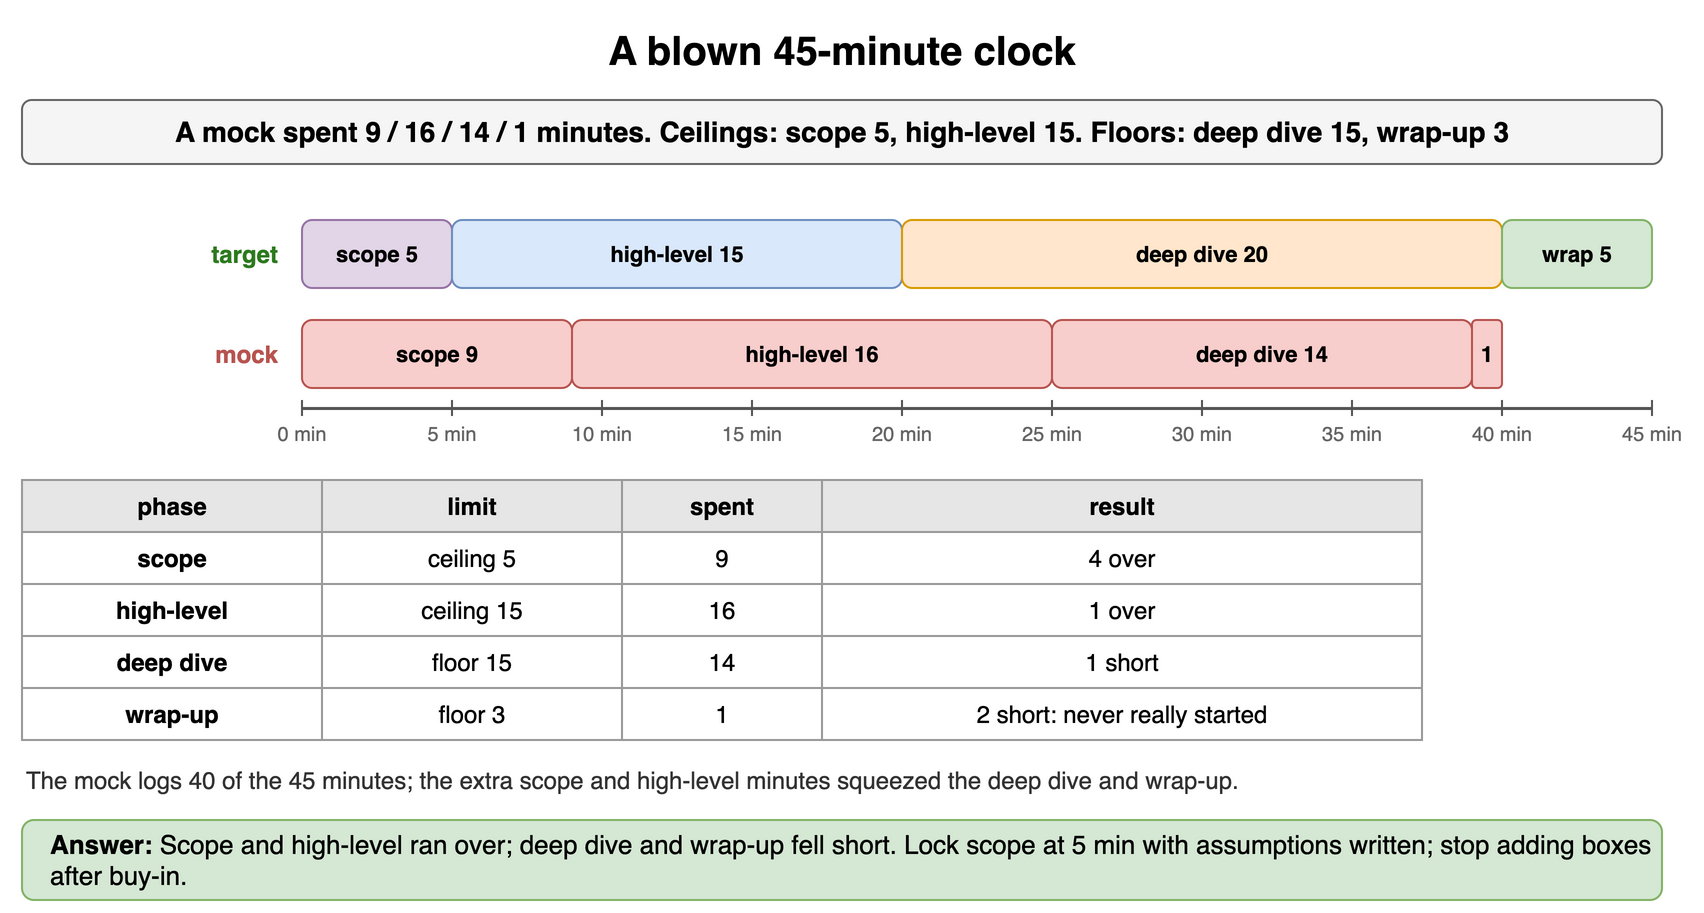

The diagram above was exported from draw.io. Its source (the exported page's mxGraphModel, read from the mxfile embedded in the PNG):
<mxGraphModel dx="900" dy="466" grid="1" gridSize="10" guides="1" tooltips="1" connect="1" arrows="1" fold="1" page="1" pageScale="1" pageWidth="900" pageHeight="466" math="0" shadow="0">
  <root>
    <mxCell id="0" />
    <mxCell id="1" parent="0" />
    <mxCell id="g71" value="A blown 45-minute clock" style="text;html=1;align=center;verticalAlign=middle;whiteSpace=wrap;fontSize=20;fontStyle=1;" vertex="1" parent="1">
      <mxGeometry x="40" y="10" width="820" height="30" as="geometry" />
    </mxCell>
    <mxCell id="g72" value="A mock spent 9 / 16 / 14 / 1 minutes. Ceilings: scope 5, high-level 15. Floors: deep dive 15, wrap-up 3" style="rounded=1;whiteSpace=wrap;html=1;fillColor=#f5f5f5;strokeColor=#666666;fontStyle=1;fontSize=14;" vertex="1" parent="1">
      <mxGeometry x="40" y="50" width="820" height="32" as="geometry" />
    </mxCell>
    <mxCell id="g73" value="target" style="text;html=1;whiteSpace=wrap;fontSize=11;align=right;verticalAlign=middle;fontSize=12;fontColor=#2d7a1f;fontStyle=1;" vertex="1" parent="1">
      <mxGeometry x="40" y="110" width="130" height="34" as="geometry" />
    </mxCell>
    <mxCell id="g74" value="scope 5" style="rounded=1;whiteSpace=wrap;html=1;fillColor=#e1d5e7;strokeColor=#9673a6;fontSize=11;align=center;fontStyle=1;" vertex="1" parent="1">
      <mxGeometry x="180" y="110" width="75" height="34" as="geometry" />
    </mxCell>
    <mxCell id="g75" value="high-level 15" style="rounded=1;whiteSpace=wrap;html=1;fillColor=#dae8fc;strokeColor=#6c8ebf;fontSize=11;align=center;fontStyle=1;" vertex="1" parent="1">
      <mxGeometry x="255" y="110" width="225" height="34" as="geometry" />
    </mxCell>
    <mxCell id="g76" value="deep dive 20" style="rounded=1;whiteSpace=wrap;html=1;fillColor=#ffe6cc;strokeColor=#d79b00;fontSize=11;align=center;fontStyle=1;" vertex="1" parent="1">
      <mxGeometry x="480" y="110" width="300" height="34" as="geometry" />
    </mxCell>
    <mxCell id="g77" value="wrap 5" style="rounded=1;whiteSpace=wrap;html=1;fillColor=#d5e8d4;strokeColor=#82b366;fontSize=11;align=center;fontStyle=1;" vertex="1" parent="1">
      <mxGeometry x="780" y="110" width="75" height="34" as="geometry" />
    </mxCell>
    <mxCell id="g78" value="mock" style="text;html=1;whiteSpace=wrap;fontSize=11;align=right;verticalAlign=middle;fontSize=12;fontColor=#b85450;fontStyle=1;" vertex="1" parent="1">
      <mxGeometry x="40" y="160" width="130" height="34" as="geometry" />
    </mxCell>
    <mxCell id="g79" value="scope 9" style="rounded=1;whiteSpace=wrap;html=1;fillColor=#f8cecc;strokeColor=#b85450;fontSize=11;align=center;fontStyle=1;" vertex="1" parent="1">
      <mxGeometry x="180" y="160" width="135" height="34" as="geometry" />
    </mxCell>
    <mxCell id="g710" value="high-level 16" style="rounded=1;whiteSpace=wrap;html=1;fillColor=#f8cecc;strokeColor=#b85450;fontSize=11;align=center;fontStyle=1;" vertex="1" parent="1">
      <mxGeometry x="315" y="160" width="240" height="34" as="geometry" />
    </mxCell>
    <mxCell id="g711" value="deep dive 14" style="rounded=1;whiteSpace=wrap;html=1;fillColor=#f8cecc;strokeColor=#b85450;fontSize=11;align=center;fontStyle=1;" vertex="1" parent="1">
      <mxGeometry x="555" y="160" width="210" height="34" as="geometry" />
    </mxCell>
    <mxCell id="g712" value="1" style="rounded=1;whiteSpace=wrap;html=1;fillColor=#f8cecc;strokeColor=#b85450;fontSize=11;align=center;fontStyle=1;" vertex="1" parent="1">
      <mxGeometry x="765" y="160" width="15" height="34" as="geometry" />
    </mxCell>
    <mxCell id="g713" value="" style="endArrow=none;html=1;strokeColor=#555555;strokeWidth=1.5;" edge="1" parent="1">
      <mxGeometry relative="1" as="geometry">
        <mxPoint x="180" y="204" as="sourcePoint" />
        <mxPoint x="855" y="204" as="targetPoint" />
      </mxGeometry>
    </mxCell>
    <mxCell id="g714" value="" style="endArrow=none;html=1;strokeColor=#555555;" edge="1" parent="1">
      <mxGeometry relative="1" as="geometry">
        <mxPoint x="180" y="200" as="sourcePoint" />
        <mxPoint x="180" y="208" as="targetPoint" />
      </mxGeometry>
    </mxCell>
    <mxCell id="g715" value="0 min" style="text;html=1;whiteSpace=wrap;fontSize=11;align=center;verticalAlign=middle;fontSize=10;fontColor=#666666;" vertex="1" parent="1">
      <mxGeometry x="160" y="210" width="40" height="14" as="geometry" />
    </mxCell>
    <mxCell id="g716" value="" style="endArrow=none;html=1;strokeColor=#555555;" edge="1" parent="1">
      <mxGeometry relative="1" as="geometry">
        <mxPoint x="255" y="200" as="sourcePoint" />
        <mxPoint x="255" y="208" as="targetPoint" />
      </mxGeometry>
    </mxCell>
    <mxCell id="g717" value="5 min" style="text;html=1;whiteSpace=wrap;fontSize=11;align=center;verticalAlign=middle;fontSize=10;fontColor=#666666;" vertex="1" parent="1">
      <mxGeometry x="235" y="210" width="40" height="14" as="geometry" />
    </mxCell>
    <mxCell id="g718" value="" style="endArrow=none;html=1;strokeColor=#555555;" edge="1" parent="1">
      <mxGeometry relative="1" as="geometry">
        <mxPoint x="330" y="200" as="sourcePoint" />
        <mxPoint x="330" y="208" as="targetPoint" />
      </mxGeometry>
    </mxCell>
    <mxCell id="g719" value="10 min" style="text;html=1;whiteSpace=wrap;fontSize=11;align=center;verticalAlign=middle;fontSize=10;fontColor=#666666;" vertex="1" parent="1">
      <mxGeometry x="310" y="210" width="40" height="14" as="geometry" />
    </mxCell>
    <mxCell id="g720" value="" style="endArrow=none;html=1;strokeColor=#555555;" edge="1" parent="1">
      <mxGeometry relative="1" as="geometry">
        <mxPoint x="405" y="200" as="sourcePoint" />
        <mxPoint x="405" y="208" as="targetPoint" />
      </mxGeometry>
    </mxCell>
    <mxCell id="g721" value="15 min" style="text;html=1;whiteSpace=wrap;fontSize=11;align=center;verticalAlign=middle;fontSize=10;fontColor=#666666;" vertex="1" parent="1">
      <mxGeometry x="385" y="210" width="40" height="14" as="geometry" />
    </mxCell>
    <mxCell id="g722" value="" style="endArrow=none;html=1;strokeColor=#555555;" edge="1" parent="1">
      <mxGeometry relative="1" as="geometry">
        <mxPoint x="480" y="200" as="sourcePoint" />
        <mxPoint x="480" y="208" as="targetPoint" />
      </mxGeometry>
    </mxCell>
    <mxCell id="g723" value="20 min" style="text;html=1;whiteSpace=wrap;fontSize=11;align=center;verticalAlign=middle;fontSize=10;fontColor=#666666;" vertex="1" parent="1">
      <mxGeometry x="460" y="210" width="40" height="14" as="geometry" />
    </mxCell>
    <mxCell id="g724" value="" style="endArrow=none;html=1;strokeColor=#555555;" edge="1" parent="1">
      <mxGeometry relative="1" as="geometry">
        <mxPoint x="555" y="200" as="sourcePoint" />
        <mxPoint x="555" y="208" as="targetPoint" />
      </mxGeometry>
    </mxCell>
    <mxCell id="g725" value="25 min" style="text;html=1;whiteSpace=wrap;fontSize=11;align=center;verticalAlign=middle;fontSize=10;fontColor=#666666;" vertex="1" parent="1">
      <mxGeometry x="535" y="210" width="40" height="14" as="geometry" />
    </mxCell>
    <mxCell id="g726" value="" style="endArrow=none;html=1;strokeColor=#555555;" edge="1" parent="1">
      <mxGeometry relative="1" as="geometry">
        <mxPoint x="630" y="200" as="sourcePoint" />
        <mxPoint x="630" y="208" as="targetPoint" />
      </mxGeometry>
    </mxCell>
    <mxCell id="g727" value="30 min" style="text;html=1;whiteSpace=wrap;fontSize=11;align=center;verticalAlign=middle;fontSize=10;fontColor=#666666;" vertex="1" parent="1">
      <mxGeometry x="610" y="210" width="40" height="14" as="geometry" />
    </mxCell>
    <mxCell id="g728" value="" style="endArrow=none;html=1;strokeColor=#555555;" edge="1" parent="1">
      <mxGeometry relative="1" as="geometry">
        <mxPoint x="705" y="200" as="sourcePoint" />
        <mxPoint x="705" y="208" as="targetPoint" />
      </mxGeometry>
    </mxCell>
    <mxCell id="g729" value="35 min" style="text;html=1;whiteSpace=wrap;fontSize=11;align=center;verticalAlign=middle;fontSize=10;fontColor=#666666;" vertex="1" parent="1">
      <mxGeometry x="685" y="210" width="40" height="14" as="geometry" />
    </mxCell>
    <mxCell id="g730" value="" style="endArrow=none;html=1;strokeColor=#555555;" edge="1" parent="1">
      <mxGeometry relative="1" as="geometry">
        <mxPoint x="780" y="200" as="sourcePoint" />
        <mxPoint x="780" y="208" as="targetPoint" />
      </mxGeometry>
    </mxCell>
    <mxCell id="g731" value="40 min" style="text;html=1;whiteSpace=wrap;fontSize=11;align=center;verticalAlign=middle;fontSize=10;fontColor=#666666;" vertex="1" parent="1">
      <mxGeometry x="760" y="210" width="40" height="14" as="geometry" />
    </mxCell>
    <mxCell id="g732" value="" style="endArrow=none;html=1;strokeColor=#555555;" edge="1" parent="1">
      <mxGeometry relative="1" as="geometry">
        <mxPoint x="855" y="200" as="sourcePoint" />
        <mxPoint x="855" y="208" as="targetPoint" />
      </mxGeometry>
    </mxCell>
    <mxCell id="g733" value="45 min" style="text;html=1;whiteSpace=wrap;fontSize=11;align=center;verticalAlign=middle;fontSize=10;fontColor=#666666;" vertex="1" parent="1">
      <mxGeometry x="835" y="210" width="40" height="14" as="geometry" />
    </mxCell>
    <mxCell id="g734" value="phase" style="whiteSpace=wrap;html=1;fillColor=#e6e6e6;strokeColor=#999999;fontStyle=1;fontSize=12;" vertex="1" parent="1">
      <mxGeometry x="40" y="240" width="150" height="26" as="geometry" />
    </mxCell>
    <mxCell id="g735" value="limit" style="whiteSpace=wrap;html=1;fillColor=#e6e6e6;strokeColor=#999999;fontStyle=1;fontSize=12;" vertex="1" parent="1">
      <mxGeometry x="190" y="240" width="150" height="26" as="geometry" />
    </mxCell>
    <mxCell id="g736" value="spent" style="whiteSpace=wrap;html=1;fillColor=#e6e6e6;strokeColor=#999999;fontStyle=1;fontSize=12;" vertex="1" parent="1">
      <mxGeometry x="340" y="240" width="100" height="26" as="geometry" />
    </mxCell>
    <mxCell id="g737" value="result" style="whiteSpace=wrap;html=1;fillColor=#e6e6e6;strokeColor=#999999;fontStyle=1;fontSize=12;" vertex="1" parent="1">
      <mxGeometry x="440" y="240" width="300" height="26" as="geometry" />
    </mxCell>
    <mxCell id="g738" value="scope" style="whiteSpace=wrap;html=1;strokeColor=#999999;fontSize=12;fillColor=#ffffff;fontStyle=1;" vertex="1" parent="1">
      <mxGeometry x="40" y="266" width="150" height="26" as="geometry" />
    </mxCell>
    <mxCell id="g739" value="ceiling 5" style="whiteSpace=wrap;html=1;strokeColor=#999999;fontSize=12;fillColor=#ffffff;" vertex="1" parent="1">
      <mxGeometry x="190" y="266" width="150" height="26" as="geometry" />
    </mxCell>
    <mxCell id="g740" value="9" style="whiteSpace=wrap;html=1;strokeColor=#999999;fontSize=12;fillColor=#ffffff;" vertex="1" parent="1">
      <mxGeometry x="340" y="266" width="100" height="26" as="geometry" />
    </mxCell>
    <mxCell id="g741" value="4 over" style="whiteSpace=wrap;html=1;strokeColor=#999999;fontSize=12;fillColor=#ffffff;" vertex="1" parent="1">
      <mxGeometry x="440" y="266" width="300" height="26" as="geometry" />
    </mxCell>
    <mxCell id="g742" value="high-level" style="whiteSpace=wrap;html=1;strokeColor=#999999;fontSize=12;fillColor=#ffffff;fontStyle=1;" vertex="1" parent="1">
      <mxGeometry x="40" y="292" width="150" height="26" as="geometry" />
    </mxCell>
    <mxCell id="g743" value="ceiling 15" style="whiteSpace=wrap;html=1;strokeColor=#999999;fontSize=12;fillColor=#ffffff;" vertex="1" parent="1">
      <mxGeometry x="190" y="292" width="150" height="26" as="geometry" />
    </mxCell>
    <mxCell id="g744" value="16" style="whiteSpace=wrap;html=1;strokeColor=#999999;fontSize=12;fillColor=#ffffff;" vertex="1" parent="1">
      <mxGeometry x="340" y="292" width="100" height="26" as="geometry" />
    </mxCell>
    <mxCell id="g745" value="1 over" style="whiteSpace=wrap;html=1;strokeColor=#999999;fontSize=12;fillColor=#ffffff;" vertex="1" parent="1">
      <mxGeometry x="440" y="292" width="300" height="26" as="geometry" />
    </mxCell>
    <mxCell id="g746" value="deep dive" style="whiteSpace=wrap;html=1;strokeColor=#999999;fontSize=12;fillColor=#ffffff;fontStyle=1;" vertex="1" parent="1">
      <mxGeometry x="40" y="318" width="150" height="26" as="geometry" />
    </mxCell>
    <mxCell id="g747" value="floor 15" style="whiteSpace=wrap;html=1;strokeColor=#999999;fontSize=12;fillColor=#ffffff;" vertex="1" parent="1">
      <mxGeometry x="190" y="318" width="150" height="26" as="geometry" />
    </mxCell>
    <mxCell id="g748" value="14" style="whiteSpace=wrap;html=1;strokeColor=#999999;fontSize=12;fillColor=#ffffff;" vertex="1" parent="1">
      <mxGeometry x="340" y="318" width="100" height="26" as="geometry" />
    </mxCell>
    <mxCell id="g749" value="1 short" style="whiteSpace=wrap;html=1;strokeColor=#999999;fontSize=12;fillColor=#ffffff;" vertex="1" parent="1">
      <mxGeometry x="440" y="318" width="300" height="26" as="geometry" />
    </mxCell>
    <mxCell id="g750" value="wrap-up" style="whiteSpace=wrap;html=1;strokeColor=#999999;fontSize=12;fillColor=#ffffff;fontStyle=1;" vertex="1" parent="1">
      <mxGeometry x="40" y="344" width="150" height="26" as="geometry" />
    </mxCell>
    <mxCell id="g751" value="floor 3" style="whiteSpace=wrap;html=1;strokeColor=#999999;fontSize=12;fillColor=#ffffff;" vertex="1" parent="1">
      <mxGeometry x="190" y="344" width="150" height="26" as="geometry" />
    </mxCell>
    <mxCell id="g752" value="1" style="whiteSpace=wrap;html=1;strokeColor=#999999;fontSize=12;fillColor=#ffffff;" vertex="1" parent="1">
      <mxGeometry x="340" y="344" width="100" height="26" as="geometry" />
    </mxCell>
    <mxCell id="g753" value="2 short: never really started" style="whiteSpace=wrap;html=1;strokeColor=#999999;fontSize=12;fillColor=#ffffff;" vertex="1" parent="1">
      <mxGeometry x="440" y="344" width="300" height="26" as="geometry" />
    </mxCell>
    <mxCell id="g754" value="The mock logs 40 of the 45 minutes; the extra scope and high-level minutes squeezed the deep dive and wrap-up." style="text;html=1;whiteSpace=wrap;fontSize=11;align=left;verticalAlign=middle;fontSize=12;fontColor=#333333;" vertex="1" parent="1">
      <mxGeometry x="40" y="380" width="820" height="20" as="geometry" />
    </mxCell>
    <mxCell id="g755" value="&lt;b&gt;Answer:&lt;/b&gt; Scope and high-level ran over; deep dive and wrap-up fell short. Lock scope at 5 min with assumptions written; stop adding boxes after buy-in." style="rounded=1;whiteSpace=wrap;html=1;fillColor=#d5e8d4;strokeColor=#82b366;fontSize=13;align=left;spacingLeft=12;" vertex="1" parent="1">
      <mxGeometry x="40" y="410" width="820" height="40" as="geometry" />
    </mxCell>
  </root>
</mxGraphModel>